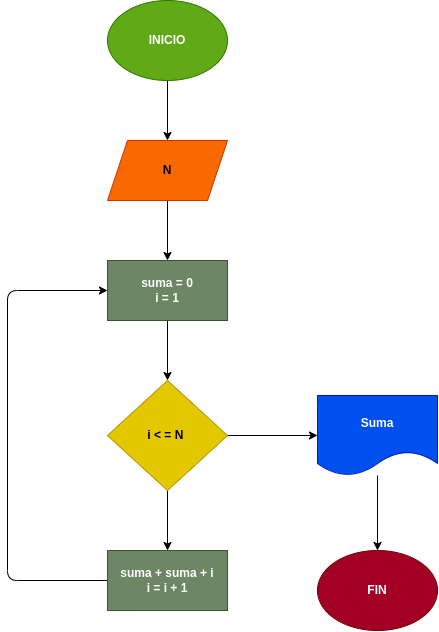

The diagram above was exported from draw.io. Its source (the exported page's mxGraphModel, read from the mxfile embedded in the PNG):
<mxGraphModel dx="937" dy="581" grid="1" gridSize="10" guides="1" tooltips="1" connect="1" arrows="1" fold="1" page="1" pageScale="1" pageWidth="827" pageHeight="1169" math="0" shadow="0">
  <root>
    <mxCell id="0" />
    <mxCell id="1" parent="0" />
    <mxCell id="4" style="edgeStyle=none;html=1;" edge="1" parent="1" source="2" target="3">
      <mxGeometry relative="1" as="geometry" />
    </mxCell>
    <mxCell id="2" value="&lt;b&gt;INICIO&lt;/b&gt;" style="ellipse;whiteSpace=wrap;html=1;fillColor=#60a917;fontColor=#ffffff;strokeColor=#2D7600;" vertex="1" parent="1">
      <mxGeometry x="340" y="230" width="120" height="80" as="geometry" />
    </mxCell>
    <mxCell id="6" style="edgeStyle=none;html=1;" edge="1" parent="1" source="3" target="5">
      <mxGeometry relative="1" as="geometry" />
    </mxCell>
    <mxCell id="3" value="&lt;b&gt;N&lt;/b&gt;" style="shape=parallelogram;perimeter=parallelogramPerimeter;whiteSpace=wrap;html=1;fixedSize=1;fillColor=#fa6800;strokeColor=#C73500;fontColor=#000000;" vertex="1" parent="1">
      <mxGeometry x="340" y="370" width="120" height="60" as="geometry" />
    </mxCell>
    <mxCell id="8" style="edgeStyle=none;html=1;" edge="1" parent="1" source="5" target="7">
      <mxGeometry relative="1" as="geometry" />
    </mxCell>
    <mxCell id="5" value="&lt;b&gt;suma = 0&lt;br&gt;i = 1&lt;br&gt;&lt;/b&gt;" style="whiteSpace=wrap;html=1;fillColor=#6d8764;strokeColor=#3A5431;fontColor=#ffffff;" vertex="1" parent="1">
      <mxGeometry x="340" y="490" width="120" height="60" as="geometry" />
    </mxCell>
    <mxCell id="10" style="edgeStyle=none;html=1;" edge="1" parent="1" source="7" target="9">
      <mxGeometry relative="1" as="geometry" />
    </mxCell>
    <mxCell id="11" style="edgeStyle=none;html=1;" edge="1" parent="1" source="7" target="12">
      <mxGeometry relative="1" as="geometry">
        <mxPoint x="530" y="665" as="targetPoint" />
      </mxGeometry>
    </mxCell>
    <mxCell id="7" value="&lt;b&gt;i &amp;lt; = N&lt;/b&gt;&amp;nbsp;" style="rhombus;whiteSpace=wrap;html=1;fillColor=#e3c800;strokeColor=#B09500;fontColor=#000000;" vertex="1" parent="1">
      <mxGeometry x="340" y="610" width="120" height="110" as="geometry" />
    </mxCell>
    <mxCell id="15" style="edgeStyle=none;html=1;entryX=0;entryY=0.5;entryDx=0;entryDy=0;" edge="1" parent="1" source="9" target="5">
      <mxGeometry relative="1" as="geometry">
        <Array as="points">
          <mxPoint x="240" y="810" />
          <mxPoint x="240" y="520" />
        </Array>
      </mxGeometry>
    </mxCell>
    <mxCell id="9" value="&lt;b&gt;suma + suma + i&lt;br&gt;i = i + 1&lt;br&gt;&lt;/b&gt;" style="whiteSpace=wrap;html=1;fillColor=#6d8764;strokeColor=#3A5431;fontColor=#ffffff;" vertex="1" parent="1">
      <mxGeometry x="340" y="780" width="120" height="60" as="geometry" />
    </mxCell>
    <mxCell id="14" value="" style="edgeStyle=none;html=1;" edge="1" parent="1" source="12" target="13">
      <mxGeometry relative="1" as="geometry" />
    </mxCell>
    <mxCell id="12" value="&lt;b&gt;Suma&lt;/b&gt;" style="shape=document;whiteSpace=wrap;html=1;boundedLbl=1;fillColor=#0050ef;fontColor=#ffffff;strokeColor=#001DBC;" vertex="1" parent="1">
      <mxGeometry x="550" y="625" width="120" height="80" as="geometry" />
    </mxCell>
    <mxCell id="13" value="&lt;b&gt;FIN&lt;/b&gt;" style="ellipse;whiteSpace=wrap;html=1;fillColor=#a20025;strokeColor=#6F0000;fontColor=#ffffff;" vertex="1" parent="1">
      <mxGeometry x="550" y="780" width="120" height="80" as="geometry" />
    </mxCell>
  </root>
</mxGraphModel>